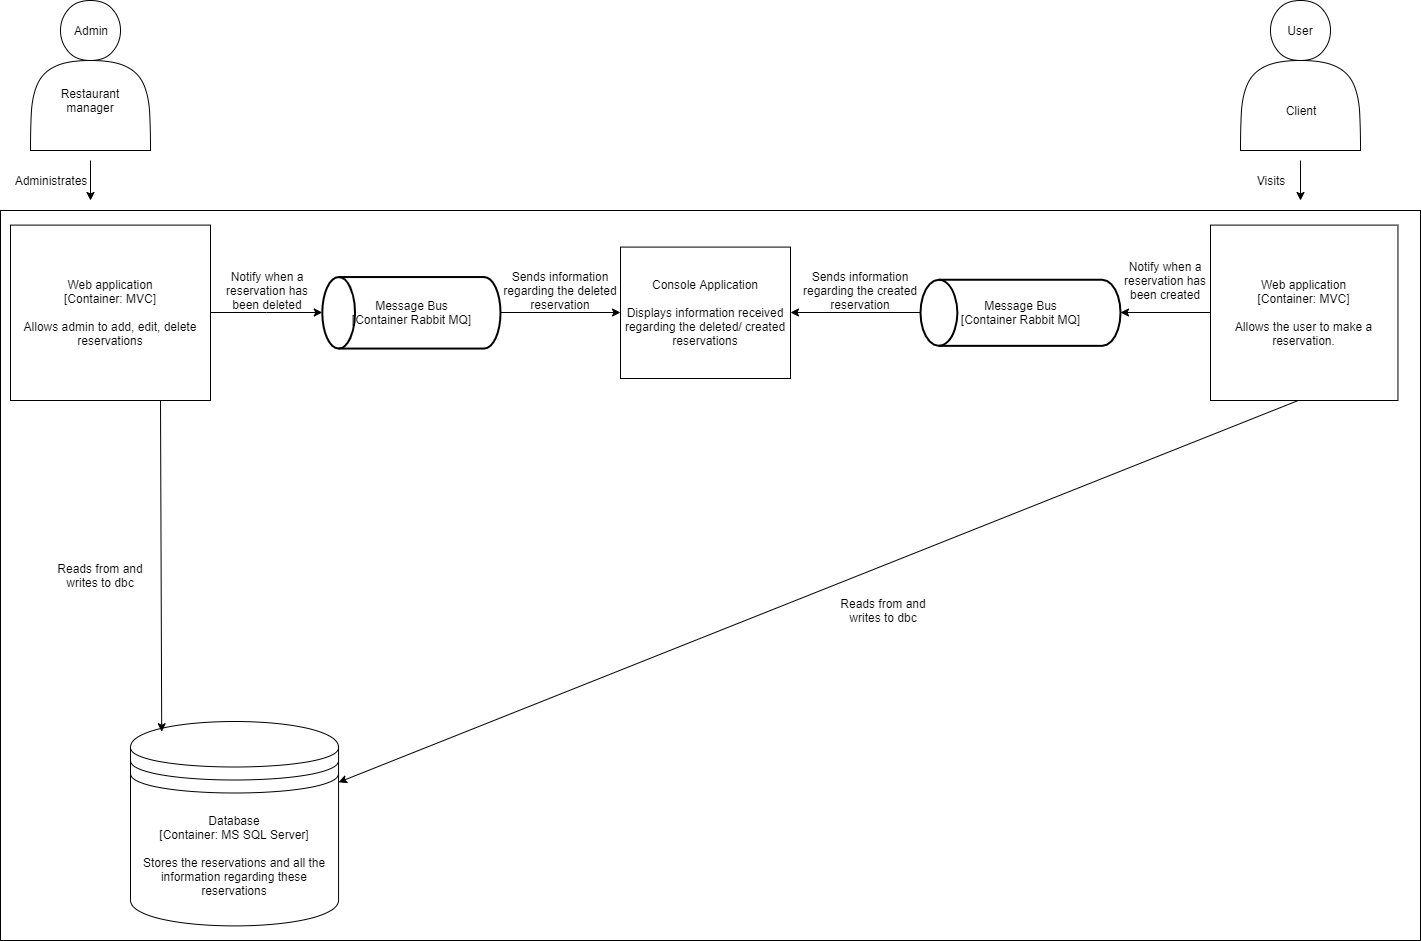

The diagram above was exported from draw.io. Its source (the exported page's mxGraphModel, read from the mxfile embedded in the PNG):
<mxGraphModel dx="1535" dy="794" grid="1" gridSize="10" guides="1" tooltips="1" connect="1" arrows="1" fold="1" page="1" pageScale="1" pageWidth="827" pageHeight="1169" math="0" shadow="0">
  <root>
    <mxCell id="0" />
    <mxCell id="1" parent="0" />
    <mxCell id="BX-FEIOCbrIcSCIFMxTH-1" value="" style="shape=actor;whiteSpace=wrap;html=1;" parent="1" vertex="1">
      <mxGeometry x="40" y="60" width="120" height="150" as="geometry" />
    </mxCell>
    <mxCell id="BX-FEIOCbrIcSCIFMxTH-2" value="" style="shape=actor;whiteSpace=wrap;html=1;" parent="1" vertex="1">
      <mxGeometry x="1250" y="60" width="120" height="150" as="geometry" />
    </mxCell>
    <mxCell id="BX-FEIOCbrIcSCIFMxTH-6" value="Admin" style="text;html=1;strokeColor=none;fillColor=none;align=center;verticalAlign=middle;whiteSpace=wrap;rounded=0;" parent="1" vertex="1">
      <mxGeometry x="80" y="80" width="40" height="20" as="geometry" />
    </mxCell>
    <mxCell id="BX-FEIOCbrIcSCIFMxTH-7" value="Restaurant manager" style="text;html=1;strokeColor=none;fillColor=none;align=center;verticalAlign=middle;whiteSpace=wrap;rounded=0;" parent="1" vertex="1">
      <mxGeometry x="80" y="150" width="40" height="20" as="geometry" />
    </mxCell>
    <mxCell id="BX-FEIOCbrIcSCIFMxTH-8" value="Client" style="text;html=1;strokeColor=none;fillColor=none;align=center;verticalAlign=middle;whiteSpace=wrap;rounded=0;" parent="1" vertex="1">
      <mxGeometry x="1290" y="160" width="40" height="20" as="geometry" />
    </mxCell>
    <mxCell id="BX-FEIOCbrIcSCIFMxTH-9" value="User" style="text;html=1;strokeColor=none;fillColor=none;align=center;verticalAlign=middle;whiteSpace=wrap;rounded=0;" parent="1" vertex="1">
      <mxGeometry x="1290" y="80" width="40" height="20" as="geometry" />
    </mxCell>
    <mxCell id="BX-FEIOCbrIcSCIFMxTH-11" value="" style="endArrow=classic;html=1;" parent="1" edge="1">
      <mxGeometry width="50" height="50" relative="1" as="geometry">
        <mxPoint x="100" y="220" as="sourcePoint" />
        <mxPoint x="100" y="260" as="targetPoint" />
      </mxGeometry>
    </mxCell>
    <mxCell id="BX-FEIOCbrIcSCIFMxTH-12" value="" style="endArrow=classic;html=1;" parent="1" edge="1">
      <mxGeometry width="50" height="50" relative="1" as="geometry">
        <mxPoint x="1310" y="220" as="sourcePoint" />
        <mxPoint x="1310" y="260" as="targetPoint" />
      </mxGeometry>
    </mxCell>
    <mxCell id="BX-FEIOCbrIcSCIFMxTH-13" value="Administrates" style="text;html=1;strokeColor=none;fillColor=none;align=center;verticalAlign=middle;whiteSpace=wrap;rounded=0;" parent="1" vertex="1">
      <mxGeometry x="40" y="230" width="40" height="20" as="geometry" />
    </mxCell>
    <mxCell id="BX-FEIOCbrIcSCIFMxTH-14" value="Visits" style="text;html=1;strokeColor=none;fillColor=none;align=center;verticalAlign=middle;whiteSpace=wrap;rounded=0;" parent="1" vertex="1">
      <mxGeometry x="1260" y="230" width="40" height="20" as="geometry" />
    </mxCell>
    <mxCell id="BX-FEIOCbrIcSCIFMxTH-31" value="" style="group" parent="1" vertex="1" connectable="0">
      <mxGeometry x="10" y="270" width="1420" height="730" as="geometry" />
    </mxCell>
    <mxCell id="BX-FEIOCbrIcSCIFMxTH-28" value="" style="group" parent="BX-FEIOCbrIcSCIFMxTH-31" vertex="1" connectable="0">
      <mxGeometry width="1420" height="730" as="geometry" />
    </mxCell>
    <mxCell id="BX-FEIOCbrIcSCIFMxTH-3" value="" style="rounded=0;whiteSpace=wrap;html=1;" parent="BX-FEIOCbrIcSCIFMxTH-28" vertex="1">
      <mxGeometry width="1420" height="730" as="geometry" />
    </mxCell>
    <mxCell id="9Z3rQeOXIsh6svGJu8ue-8" value="" style="edgeStyle=orthogonalEdgeStyle;rounded=0;orthogonalLoop=1;jettySize=auto;html=1;" edge="1" parent="BX-FEIOCbrIcSCIFMxTH-28" source="BX-FEIOCbrIcSCIFMxTH-4" target="9Z3rQeOXIsh6svGJu8ue-1">
      <mxGeometry relative="1" as="geometry">
        <mxPoint x="291.8000000000002" y="102.29999999999995" as="targetPoint" />
      </mxGeometry>
    </mxCell>
    <mxCell id="BX-FEIOCbrIcSCIFMxTH-4" value="&lt;span style=&quot;white-space: normal&quot;&gt;Web application&lt;/span&gt;&lt;br style=&quot;white-space: normal&quot;&gt;&lt;span style=&quot;white-space: normal&quot;&gt;[Container: MVC]&lt;/span&gt;&lt;br style=&quot;white-space: normal&quot;&gt;&lt;br style=&quot;white-space: normal&quot;&gt;&lt;span style=&quot;white-space: normal&quot;&gt;Allows admin to add, edit, delete reservations&lt;/span&gt;" style="rounded=0;whiteSpace=wrap;html=1;" parent="BX-FEIOCbrIcSCIFMxTH-28" vertex="1">
      <mxGeometry x="10" y="14.6" width="200" height="175.4" as="geometry" />
    </mxCell>
    <mxCell id="9Z3rQeOXIsh6svGJu8ue-12" style="edgeStyle=orthogonalEdgeStyle;rounded=0;orthogonalLoop=1;jettySize=auto;html=1;exitX=0;exitY=0.5;exitDx=0;exitDy=0;entryX=0;entryY=0.5;entryDx=0;entryDy=0;entryPerimeter=0;" edge="1" parent="BX-FEIOCbrIcSCIFMxTH-28" source="BX-FEIOCbrIcSCIFMxTH-5" target="BX-FEIOCbrIcSCIFMxTH-35">
      <mxGeometry relative="1" as="geometry" />
    </mxCell>
    <mxCell id="BX-FEIOCbrIcSCIFMxTH-5" value="&lt;span style=&quot;white-space: normal&quot;&gt;Web application&lt;/span&gt;&lt;br style=&quot;white-space: normal&quot;&gt;&lt;span style=&quot;white-space: normal&quot;&gt;[Container: MVC]&lt;/span&gt;&lt;br style=&quot;white-space: normal&quot;&gt;&lt;br style=&quot;white-space: normal&quot;&gt;&lt;span style=&quot;white-space: normal&quot;&gt;Allows the user to make a reservation.&lt;/span&gt;" style="rounded=0;whiteSpace=wrap;html=1;" parent="BX-FEIOCbrIcSCIFMxTH-28" vertex="1">
      <mxGeometry x="1210" y="14.6" width="187.46" height="175.4" as="geometry" />
    </mxCell>
    <mxCell id="BX-FEIOCbrIcSCIFMxTH-17" value="Database&lt;br&gt;[Container: MS SQL Server]&lt;br&gt;&lt;br&gt;Stores the reservations and all the information regarding these reservations" style="shape=datastore;whiteSpace=wrap;html=1;" parent="BX-FEIOCbrIcSCIFMxTH-28" vertex="1">
      <mxGeometry x="129.9980952380953" y="511" width="208.06380952380954" height="204.4" as="geometry" />
    </mxCell>
    <mxCell id="BX-FEIOCbrIcSCIFMxTH-29" value="" style="endArrow=classic;html=1;exitX=0.468;exitY=1;exitDx=0;exitDy=0;exitPerimeter=0;" parent="BX-FEIOCbrIcSCIFMxTH-28" source="BX-FEIOCbrIcSCIFMxTH-5" target="BX-FEIOCbrIcSCIFMxTH-17" edge="1">
      <mxGeometry width="50" height="50" relative="1" as="geometry">
        <mxPoint x="728.2051282051283" y="458.44" as="sourcePoint" />
        <mxPoint x="600.7692307692308" y="876" as="targetPoint" />
      </mxGeometry>
    </mxCell>
    <mxCell id="BX-FEIOCbrIcSCIFMxTH-32" value="" style="endArrow=classic;html=1;exitX=0.75;exitY=1;exitDx=0;exitDy=0;entryX=0.15;entryY=0.05;entryDx=0;entryDy=0;entryPerimeter=0;" parent="BX-FEIOCbrIcSCIFMxTH-28" source="BX-FEIOCbrIcSCIFMxTH-4" target="BX-FEIOCbrIcSCIFMxTH-17" edge="1">
      <mxGeometry width="50" height="50" relative="1" as="geometry">
        <mxPoint x="537.8158974358976" y="277.4" as="sourcePoint" />
        <mxPoint x="290.9047086247086" y="496.4" as="targetPoint" />
      </mxGeometry>
    </mxCell>
    <mxCell id="BX-FEIOCbrIcSCIFMxTH-33" value="Reads from and writes to dbc" style="text;html=1;strokeColor=none;fillColor=none;align=center;verticalAlign=middle;whiteSpace=wrap;rounded=0;" parent="BX-FEIOCbrIcSCIFMxTH-28" vertex="1">
      <mxGeometry x="50" y="340" width="100" height="50" as="geometry" />
    </mxCell>
    <mxCell id="BX-FEIOCbrIcSCIFMxTH-34" value="Reads from and writes to dbc" style="text;html=1;strokeColor=none;fillColor=none;align=center;verticalAlign=middle;whiteSpace=wrap;rounded=0;" parent="BX-FEIOCbrIcSCIFMxTH-28" vertex="1">
      <mxGeometry x="836.16" y="380" width="93.84" height="40" as="geometry" />
    </mxCell>
    <mxCell id="9Z3rQeOXIsh6svGJu8ue-13" style="edgeStyle=orthogonalEdgeStyle;rounded=0;orthogonalLoop=1;jettySize=auto;html=1;exitX=1;exitY=0.5;exitDx=0;exitDy=0;exitPerimeter=0;entryX=1;entryY=0.5;entryDx=0;entryDy=0;" edge="1" parent="BX-FEIOCbrIcSCIFMxTH-28" source="BX-FEIOCbrIcSCIFMxTH-35" target="9Z3rQeOXIsh6svGJu8ue-4">
      <mxGeometry relative="1" as="geometry" />
    </mxCell>
    <mxCell id="BX-FEIOCbrIcSCIFMxTH-35" value="Message Bus&lt;br&gt;[Container Rabbit MQ]" style="strokeWidth=2;html=1;shape=mxgraph.flowchart.direct_data;whiteSpace=wrap;direction=west;" parent="BX-FEIOCbrIcSCIFMxTH-28" vertex="1">
      <mxGeometry x="920" y="69.25" width="200" height="66.1" as="geometry" />
    </mxCell>
    <mxCell id="9Z3rQeOXIsh6svGJu8ue-10" style="edgeStyle=orthogonalEdgeStyle;rounded=0;orthogonalLoop=1;jettySize=auto;html=1;exitX=0;exitY=0.5;exitDx=0;exitDy=0;exitPerimeter=0;entryX=0;entryY=0.5;entryDx=0;entryDy=0;" edge="1" parent="BX-FEIOCbrIcSCIFMxTH-28" source="9Z3rQeOXIsh6svGJu8ue-1" target="9Z3rQeOXIsh6svGJu8ue-4">
      <mxGeometry relative="1" as="geometry" />
    </mxCell>
    <mxCell id="9Z3rQeOXIsh6svGJu8ue-1" value="Message Bus&lt;br&gt;[Container Rabbit MQ]" style="strokeWidth=2;html=1;shape=mxgraph.flowchart.direct_data;whiteSpace=wrap;direction=west;" vertex="1" parent="BX-FEIOCbrIcSCIFMxTH-28">
      <mxGeometry x="321.8" y="66.55" width="178.2" height="71.5" as="geometry" />
    </mxCell>
    <mxCell id="9Z3rQeOXIsh6svGJu8ue-4" value="Console Application&lt;br&gt;&lt;br&gt;Displays information received regarding the deleted/ created reservations" style="rounded=0;whiteSpace=wrap;html=1;" vertex="1" parent="BX-FEIOCbrIcSCIFMxTH-28">
      <mxGeometry x="620" y="36.6" width="170" height="131.4" as="geometry" />
    </mxCell>
    <mxCell id="9Z3rQeOXIsh6svGJu8ue-9" value="Notify when a reservation has been deleted" style="text;html=1;strokeColor=none;fillColor=none;align=center;verticalAlign=middle;whiteSpace=wrap;rounded=0;" vertex="1" parent="BX-FEIOCbrIcSCIFMxTH-28">
      <mxGeometry x="211.8" y="50" width="110" height="60" as="geometry" />
    </mxCell>
    <mxCell id="9Z3rQeOXIsh6svGJu8ue-11" value="Sends information regarding the deleted reservation" style="text;html=1;strokeColor=none;fillColor=none;align=center;verticalAlign=middle;whiteSpace=wrap;rounded=0;" vertex="1" parent="BX-FEIOCbrIcSCIFMxTH-28">
      <mxGeometry x="490" y="60" width="140" height="40" as="geometry" />
    </mxCell>
    <mxCell id="9Z3rQeOXIsh6svGJu8ue-14" value="Notify when a reservation has been created" style="text;html=1;strokeColor=none;fillColor=none;align=center;verticalAlign=middle;whiteSpace=wrap;rounded=0;" vertex="1" parent="BX-FEIOCbrIcSCIFMxTH-28">
      <mxGeometry x="1110" y="40" width="110" height="60" as="geometry" />
    </mxCell>
    <mxCell id="9Z3rQeOXIsh6svGJu8ue-15" value="Sends information regarding the created reservation" style="text;html=1;strokeColor=none;fillColor=none;align=center;verticalAlign=middle;whiteSpace=wrap;rounded=0;" vertex="1" parent="BX-FEIOCbrIcSCIFMxTH-28">
      <mxGeometry x="790" y="60" width="140" height="40" as="geometry" />
    </mxCell>
  </root>
</mxGraphModel>